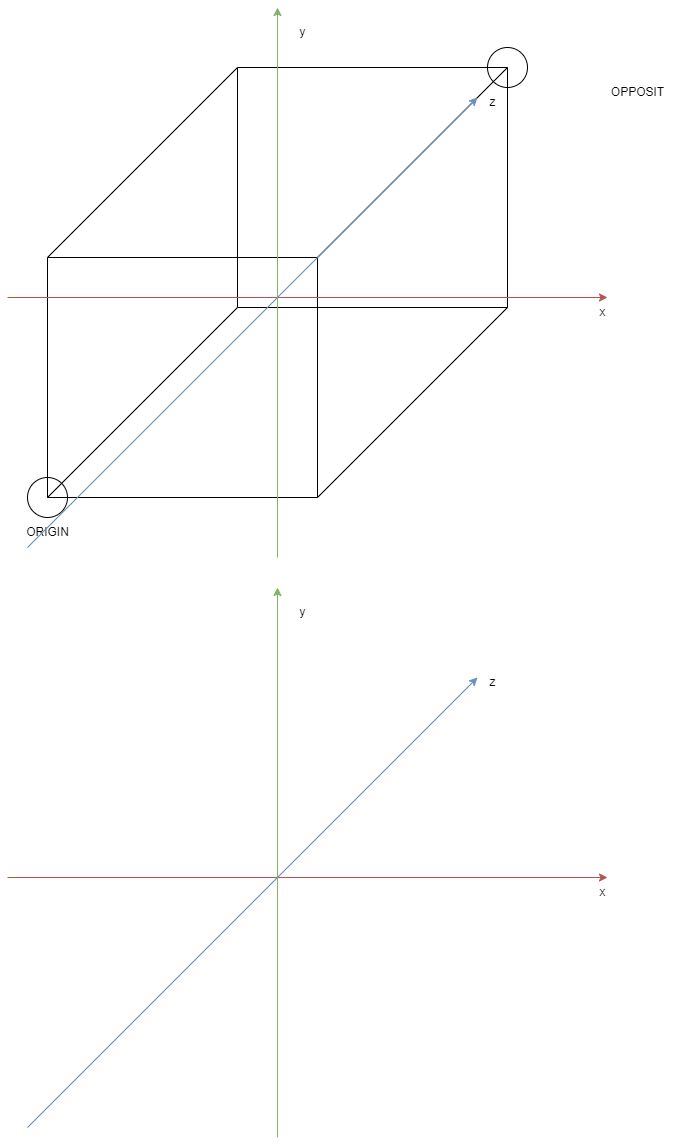

The diagram above was exported from draw.io. Its source (the exported page's mxGraphModel, read from the mxfile embedded in the PNG):
<mxGraphModel dx="2448" dy="1936" grid="1" gridSize="10" guides="1" tooltips="1" connect="1" arrows="1" fold="1" page="0" pageScale="1" pageWidth="827" pageHeight="1169" math="0" shadow="0">
  <root>
    <mxCell id="0" />
    <mxCell id="1" parent="0" />
    <mxCell id="2" value="" style="edgeStyle=none;orthogonalLoop=1;jettySize=auto;html=1;fillColor=#f8cecc;strokeColor=#b85450;" parent="1" edge="1">
      <mxGeometry width="100" relative="1" as="geometry">
        <mxPoint x="70" y="740" as="sourcePoint" />
        <mxPoint x="670" y="740" as="targetPoint" />
        <Array as="points" />
      </mxGeometry>
    </mxCell>
    <mxCell id="3" value="" style="edgeStyle=none;orthogonalLoop=1;jettySize=auto;html=1;fillColor=#dae8fc;strokeColor=#6c8ebf;" parent="1" edge="1">
      <mxGeometry width="100" relative="1" as="geometry">
        <mxPoint x="90" y="990" as="sourcePoint" />
        <mxPoint x="540" y="540" as="targetPoint" />
        <Array as="points" />
      </mxGeometry>
    </mxCell>
    <mxCell id="4" value="x" style="text;html=1;align=center;verticalAlign=middle;resizable=0;points=[];autosize=1;strokeColor=none;fillColor=none;" parent="1" vertex="1">
      <mxGeometry x="650" y="740" width="30" height="30" as="geometry" />
    </mxCell>
    <mxCell id="5" value="z" style="text;html=1;align=center;verticalAlign=middle;resizable=0;points=[];autosize=1;strokeColor=none;fillColor=none;" parent="1" vertex="1">
      <mxGeometry x="540" y="530" width="30" height="30" as="geometry" />
    </mxCell>
    <mxCell id="6" value="" style="edgeStyle=none;orthogonalLoop=1;jettySize=auto;html=1;fillColor=#d5e8d4;strokeColor=#82b366;" parent="1" edge="1">
      <mxGeometry width="100" relative="1" as="geometry">
        <mxPoint x="340" y="1000" as="sourcePoint" />
        <mxPoint x="340" y="450" as="targetPoint" />
        <Array as="points" />
      </mxGeometry>
    </mxCell>
    <mxCell id="8" value="y" style="text;html=1;align=center;verticalAlign=middle;resizable=0;points=[];autosize=1;strokeColor=none;fillColor=none;" parent="1" vertex="1">
      <mxGeometry x="350" y="460" width="30" height="30" as="geometry" />
    </mxCell>
    <mxCell id="9" value="" style="edgeStyle=none;orthogonalLoop=1;jettySize=auto;html=1;endArrow=none;endFill=0;" edge="1" parent="1">
      <mxGeometry width="100" relative="1" as="geometry">
        <mxPoint x="300" y="170" as="sourcePoint" />
        <mxPoint x="570" y="170" as="targetPoint" />
        <Array as="points" />
      </mxGeometry>
    </mxCell>
    <mxCell id="11" value="" style="edgeStyle=none;orthogonalLoop=1;jettySize=auto;html=1;endArrow=none;endFill=0;" edge="1" parent="1">
      <mxGeometry width="100" relative="1" as="geometry">
        <mxPoint x="299.9999999999998" y="170" as="sourcePoint" />
        <mxPoint x="300" y="-70" as="targetPoint" />
        <Array as="points" />
      </mxGeometry>
    </mxCell>
    <mxCell id="12" value="" style="edgeStyle=none;orthogonalLoop=1;jettySize=auto;html=1;endArrow=none;endFill=0;" edge="1" parent="1">
      <mxGeometry width="100" relative="1" as="geometry">
        <mxPoint x="299.9999999999998" y="-70" as="sourcePoint" />
        <mxPoint x="570" y="-70" as="targetPoint" />
        <Array as="points" />
      </mxGeometry>
    </mxCell>
    <mxCell id="13" value="" style="edgeStyle=none;orthogonalLoop=1;jettySize=auto;html=1;endArrow=none;endFill=0;" edge="1" parent="1">
      <mxGeometry width="100" relative="1" as="geometry">
        <mxPoint x="569.9999999999998" y="170" as="sourcePoint" />
        <mxPoint x="569.9999999999998" y="-70" as="targetPoint" />
        <Array as="points" />
      </mxGeometry>
    </mxCell>
    <mxCell id="15" value="" style="edgeStyle=none;orthogonalLoop=1;jettySize=auto;html=1;endArrow=none;endFill=0;" edge="1" parent="1">
      <mxGeometry width="100" relative="1" as="geometry">
        <mxPoint x="380" y="360" as="sourcePoint" />
        <mxPoint x="570" y="170" as="targetPoint" />
        <Array as="points" />
      </mxGeometry>
    </mxCell>
    <mxCell id="18" value="" style="edgeStyle=none;orthogonalLoop=1;jettySize=auto;html=1;endArrow=none;endFill=0;" edge="1" parent="1">
      <mxGeometry width="100" relative="1" as="geometry">
        <mxPoint x="110" y="120" as="sourcePoint" />
        <mxPoint x="380" y="120" as="targetPoint" />
        <Array as="points" />
      </mxGeometry>
    </mxCell>
    <mxCell id="19" value="" style="edgeStyle=none;orthogonalLoop=1;jettySize=auto;html=1;endArrow=none;endFill=0;" edge="1" parent="1">
      <mxGeometry width="100" relative="1" as="geometry">
        <mxPoint x="110" y="360" as="sourcePoint" />
        <mxPoint x="380" y="360" as="targetPoint" />
        <Array as="points" />
      </mxGeometry>
    </mxCell>
    <mxCell id="20" value="" style="edgeStyle=none;orthogonalLoop=1;jettySize=auto;html=1;endArrow=none;endFill=0;" edge="1" parent="1">
      <mxGeometry width="100" relative="1" as="geometry">
        <mxPoint x="380" y="360" as="sourcePoint" />
        <mxPoint x="380" y="120" as="targetPoint" />
        <Array as="points" />
      </mxGeometry>
    </mxCell>
    <mxCell id="21" value="" style="edgeStyle=none;orthogonalLoop=1;jettySize=auto;html=1;endArrow=none;endFill=0;" edge="1" parent="1">
      <mxGeometry width="100" relative="1" as="geometry">
        <mxPoint x="110" y="360" as="sourcePoint" />
        <mxPoint x="110" y="120" as="targetPoint" />
        <Array as="points" />
      </mxGeometry>
    </mxCell>
    <mxCell id="22" value="" style="ellipse;whiteSpace=wrap;html=1;fillColor=none;" vertex="1" parent="1">
      <mxGeometry x="90" y="340" width="40" height="40" as="geometry" />
    </mxCell>
    <mxCell id="23" value="" style="ellipse;whiteSpace=wrap;html=1;fillColor=none;" vertex="1" parent="1">
      <mxGeometry x="550" y="-90" width="40" height="40" as="geometry" />
    </mxCell>
    <mxCell id="24" value="ORIGIN" style="text;html=1;align=center;verticalAlign=middle;resizable=0;points=[];autosize=1;strokeColor=none;fillColor=none;" vertex="1" parent="1">
      <mxGeometry x="75" y="380" width="70" height="30" as="geometry" />
    </mxCell>
    <mxCell id="25" value="OPPOSIT" style="text;html=1;align=center;verticalAlign=middle;resizable=0;points=[];autosize=1;strokeColor=none;fillColor=none;" vertex="1" parent="1">
      <mxGeometry x="660" y="-60" width="80" height="30" as="geometry" />
    </mxCell>
    <mxCell id="34" value="" style="edgeStyle=none;orthogonalLoop=1;jettySize=auto;html=1;endArrow=none;endFill=0;" edge="1" parent="1">
      <mxGeometry width="100" relative="1" as="geometry">
        <mxPoint x="110" y="360" as="sourcePoint" />
        <mxPoint x="300" y="170" as="targetPoint" />
        <Array as="points" />
      </mxGeometry>
    </mxCell>
    <mxCell id="37" value="" style="edgeStyle=none;orthogonalLoop=1;jettySize=auto;html=1;endArrow=none;endFill=0;" edge="1" parent="1">
      <mxGeometry width="100" relative="1" as="geometry">
        <mxPoint x="109.99999999999977" y="120" as="sourcePoint" />
        <mxPoint x="299.9999999999998" y="-70" as="targetPoint" />
        <Array as="points" />
      </mxGeometry>
    </mxCell>
    <mxCell id="38" value="" style="edgeStyle=none;orthogonalLoop=1;jettySize=auto;html=1;endArrow=none;endFill=0;" edge="1" parent="1">
      <mxGeometry width="100" relative="1" as="geometry">
        <mxPoint x="379.9999999999998" y="120" as="sourcePoint" />
        <mxPoint x="569.9999999999998" y="-70" as="targetPoint" />
        <Array as="points" />
      </mxGeometry>
    </mxCell>
    <mxCell id="39" value="" style="edgeStyle=none;orthogonalLoop=1;jettySize=auto;html=1;fillColor=#f8cecc;strokeColor=#b85450;" edge="1" parent="1">
      <mxGeometry width="100" relative="1" as="geometry">
        <mxPoint x="69.99999999999977" y="160" as="sourcePoint" />
        <mxPoint x="670" y="160" as="targetPoint" />
        <Array as="points" />
      </mxGeometry>
    </mxCell>
    <mxCell id="40" value="" style="edgeStyle=none;orthogonalLoop=1;jettySize=auto;html=1;fillColor=#dae8fc;strokeColor=#6c8ebf;" edge="1" parent="1">
      <mxGeometry width="100" relative="1" as="geometry">
        <mxPoint x="89.99999999999977" y="410" as="sourcePoint" />
        <mxPoint x="540" y="-40" as="targetPoint" />
        <Array as="points" />
      </mxGeometry>
    </mxCell>
    <mxCell id="41" value="x" style="text;html=1;align=center;verticalAlign=middle;resizable=0;points=[];autosize=1;strokeColor=none;fillColor=none;" vertex="1" parent="1">
      <mxGeometry x="650" y="160" width="30" height="30" as="geometry" />
    </mxCell>
    <mxCell id="42" value="z" style="text;html=1;align=center;verticalAlign=middle;resizable=0;points=[];autosize=1;strokeColor=none;fillColor=none;" vertex="1" parent="1">
      <mxGeometry x="540" y="-50" width="30" height="30" as="geometry" />
    </mxCell>
    <mxCell id="43" value="" style="edgeStyle=none;orthogonalLoop=1;jettySize=auto;html=1;fillColor=#d5e8d4;strokeColor=#82b366;" edge="1" parent="1">
      <mxGeometry width="100" relative="1" as="geometry">
        <mxPoint x="340" y="420" as="sourcePoint" />
        <mxPoint x="340" y="-130" as="targetPoint" />
        <Array as="points" />
      </mxGeometry>
    </mxCell>
    <mxCell id="44" value="y" style="text;html=1;align=center;verticalAlign=middle;resizable=0;points=[];autosize=1;strokeColor=none;fillColor=none;" vertex="1" parent="1">
      <mxGeometry x="350" y="-120" width="30" height="30" as="geometry" />
    </mxCell>
  </root>
</mxGraphModel>